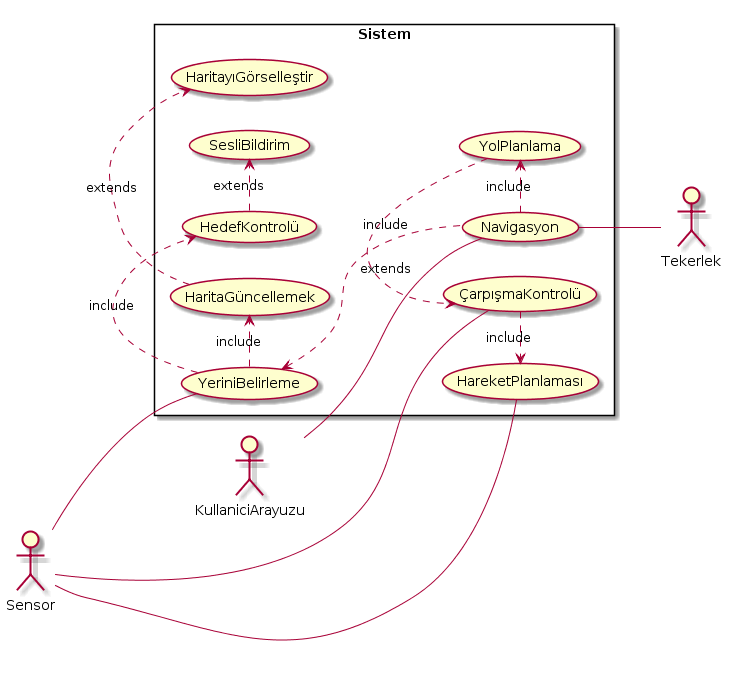

The diagram above was rendered by PlantUML. Its source (embedded in the PNG):
@startuml
left to right direction
skinparam packageStyle rectangle
actor KullaniciArayuzu
actor Sensor
actor Tekerlek
rectangle Sistem{
   Sensor -- (YeriniBelirleme)

   Sensor -- (ÇarpışmaKontrolü)
   Sensor -- (HareketPlanlaması)
   KullaniciArayuzu -- (Navigasyon)


   (Navigasyon) .> (YolPlanlama) : include
   (YolPlanlama) .> (ÇarpışmaKontrolü) : extends
   (ÇarpışmaKontrolü) .> (HareketPlanlaması) : include 
   (Navigasyon) -- Tekerlek
   (YeriniBelirleme) .> (HaritaGüncellemek) : include
   (HaritaGüncellemek) .> (HaritayıGörselleştir) : extends
   (Navigasyon) .up.> (YeriniBelirleme) : include
   (YeriniBelirleme) .> (HedefKontrolü) : include
   (HedefKontrolü) .> (SesliBildirim) : extends 
}
@enduml